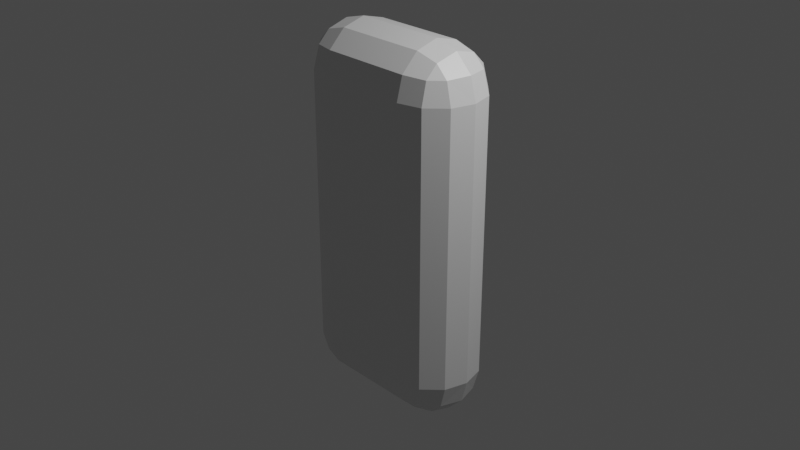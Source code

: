# Source: Car_Collider.blend  (saved by Blender 2.93.21; exported with 4.5.12 LTS)
import bpy
from mathutils import Matrix  # noqa: F401  (used for matrix-valued properties, if any)

bpy.ops.wm.read_factory_settings(use_empty=True)
scene = bpy.context.scene
scene.name = 'Scene'

# ---- collections
col_collection = bpy.data.collections.new('Collection'); scene.collection.children.link(col_collection)

# ---- materials (node trees are filled in below, after node groups)
mat_material = bpy.data.materials.new('Material')
mat_material.alpha_threshold = 0.0
mat_material.use_transparent_shadow = False
mat_material.line_color = (0.0, 0.0, 0.0, 1.0)

# ---- material node trees
mat_material.use_nodes = True; mat_material.node_tree.nodes.clear()
_N = mat_material.node_tree.nodes; _L = mat_material.node_tree.links
n0 = _N.new('ShaderNodeOutputMaterial'); n0.name = 'Material Output'; n0.location = (300, 300)
n1 = _N.new('ShaderNodeBsdfPrincipled'); n1.name = 'Principled BSDF'; n1.location = (10, 300)
n1.distribution = 'GGX'
n1.subsurface_method = 'BURLEY'
n1.inputs[2].default_value = 0.4
n1.inputs[3].default_value = 1.45
n1.inputs[27].default_value = (0.0, 0.0, 0.0, 1.0)
n1.inputs[28].default_value = 1.0
_L.new(n1.outputs[0], n0.inputs[0])
n0.is_active_output = True

# ---- world
world_world = bpy.data.worlds.new('World'); scene.world = world_world
world_world.use_nodes = True; world_world.node_tree.nodes.clear()
_N = world_world.node_tree.nodes; _L = world_world.node_tree.links
n0 = _N.new('ShaderNodeOutputWorld'); n0.name = 'World Output'; n0.location = (300, 300)
n1 = _N.new('ShaderNodeBackground'); n1.name = 'Background'; n1.location = (10, 300)
n1.inputs[0].default_value = (0.05088, 0.05088, 0.05088, 1.0)
_L.new(n1.outputs[0], n0.inputs[0])
n0.is_active_output = True
world_world.color = (0.05088, 0.05088, 0.05088)
world_world.use_sun_shadow = False
world_world.sun_shadow_jitter_overblur = 0.0

# ---- cameras
cam_camera = bpy.data.cameras.new('Camera')
cam_camera.clip_end = 100.0
cam_camera.ortho_scale = 7.314

# ---- lights
light_light = bpy.data.lights.new('Light', 'POINT')
light_light.transmission_factor = 0.0
light_light.energy = 1000.0
light_light.shadow_soft_size = 0.1
light_light.shadow_maximum_resolution = 0.006
light_light.use_absolute_resolution = True

# ---- meshes
me_cube = bpy.data.meshes.new('Cube')
me_cube.from_pydata([(1.0, 0.5, 2.0), (1.0, 0.5, -2.0), (1.0, -0.5, 2.0), (1.0, -0.5, -2.0), (-1.0, 0.5, 2.0), (-1.0, 0.5, -2.0), (-1.0, -0.5, 2.0), (-1.0, -0.5, -2.0)], [], [(0, 4, 6, 2), (3, 2, 6, 7), (7, 6, 4, 5), (5, 1, 3, 7), (1, 0, 2, 3), (5, 4, 0, 1)])
_uv = me_cube.uv_layers.new(name='UVMap')
_uv.uv.foreach_set('vector', [0.625, 0.5, 0.875, 0.5, 0.875, 0.75, 0.625, 0.75, 0.375, 0.75, 0.625, 0.75, 0.625, 1.0, 0.375, 1.0, 0.375, 0.0, 0.625, 0.0, 0.625, 0.25, 0.375, 0.25, 0.125, 0.5, 0.375, 0.5, 0.375, 0.75, 0.125, 0.75, 0.375, 0.5, 0.625, 0.5, 0.625, 0.75, 0.375, 0.75, 0.375, 0.25, 0.625, 0.25, 0.625, 0.5, 0.375, 0.5])
me_cube.materials.append(mat_material)
me_cube.use_remesh_preserve_volume = False
me_cube.use_remesh_preserve_attributes = False
me_cube.use_mirror_vertex_groups = False
me_cube.update()

# ---- objects
ob_car_collider = bpy.data.objects.new('Car Collider', me_cube)
ob_light = bpy.data.objects.new('Light', light_light)
ob_camera = bpy.data.objects.new('Camera', cam_camera)

# ---- transforms, parenting, visibility, modifiers, constraints
ob_car_collider.location = (0.0, 0.0, 0.0)
ob_car_collider.lock_rotations_4d = False
ob_car_collider.empty_display_type = 'ARROWS'
ob_car_collider.lineart.crease_threshold = 0.0
_m = ob_car_collider.modifiers.new('Bevel', 'BEVEL')
_m.width = 4.73
_m.width_pct = 4.73
_m.segments = 3
ob_light.location = (4.076, 1.005, 5.904)
ob_light.rotation_euler = (0.6503, 0.05522, 1.866)
ob_light.lock_rotations_4d = False
ob_light.empty_display_type = 'ARROWS'
ob_light.color = (0.0, 0.0, 0.0, 0.0)
ob_light.lineart.crease_threshold = 0.0
ob_camera.location = (7.359, -6.926, 4.958)
ob_camera.rotation_euler = (1.109, 0.0, 0.8149)
ob_camera.lock_rotations_4d = False
ob_camera.empty_display_type = 'ARROWS'
ob_camera.color = (0.0, 0.0, 0.0, 0.0)
ob_camera.display_type = 'WIRE'
ob_camera.lineart.crease_threshold = 0.0

# ---- collection membership
col_collection.objects.link(ob_car_collider)
col_collection.objects.link(ob_light)
col_collection.objects.link(ob_camera)

# ---- scene / render settings (as saved in the file)
scene.camera = ob_camera
scene.frame_start = 1; scene.frame_end = 250; scene.frame_set(1)
scene.render.engine = 'BLENDER_EEVEE_NEXT'
scene.cycles.use_denoising = False
scene.cycles.samples = 128
scene.cycles.sampling_pattern = 'TABULATED_SOBOL'
scene.cycles.use_adaptive_sampling = False
scene.cycles.use_light_tree = False
scene.view_settings.view_transform = 'Filmic'
bpy.context.view_layer.update()

